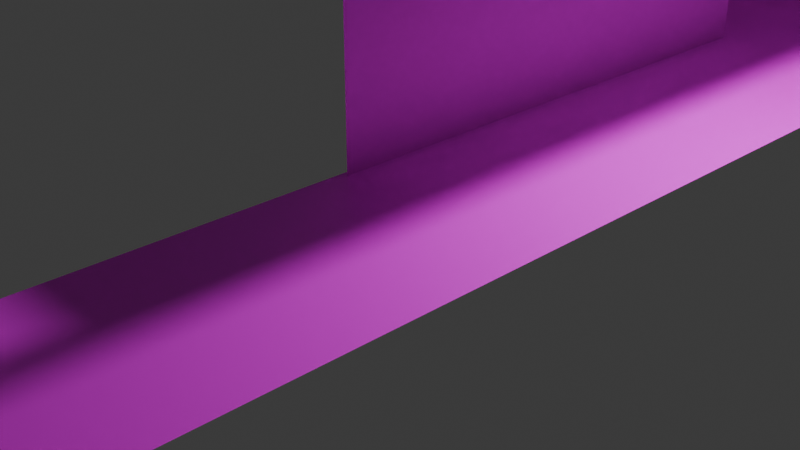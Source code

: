 # Source: akibaenter.blend  (saved by Blender 4.0.36; exported with 4.5.12 LTS)
import bpy
from mathutils import Matrix  # noqa: F401  (used for matrix-valued properties, if any)

bpy.ops.wm.read_factory_settings(use_empty=True)
scene = bpy.context.scene
scene.name = 'Scene'

# ---- collections
col_collection = bpy.data.collections.new('Collection'); scene.collection.children.link(col_collection)
col_2 = bpy.data.collections.new('コレクション 2'); scene.collection.children.link(col_2)

# ---- images (referenced by path relative to the original .blend; pixels are not part of the script)
import os
ASSET_DIR = os.environ.get("B2B_ASSET_DIR", "")  # directory of the original .blend (textures are referenced by path, not embedded)
HERE = os.path.dirname(os.path.abspath(__file__))  # packed textures are extracted next to this script under _unpacked/

def load_image(name, relpath, width, height, colorspace="sRGB"):
    """Load a texture the original file referenced (path relative to the .blend, or extracted next to this script)."""
    p = next((c for c in (os.path.join(HERE, relpath), os.path.join(ASSET_DIR, relpath)) if relpath and os.path.exists(c)), "")
    if p:
        img = bpy.data.images.load(p, check_existing=True)
        img.name = name
    else:  # same state as the original file: an image datablock whose file is absent (Cycles renders it pink)
        img = bpy.data.images.new(name, width, height)
        img.source = "FILE"
        img.filepath = "//" + (relpath or name)
    img.colorspace_settings.name = colorspace
    return img
img_tenjo_png = load_image('tenjo.png', 'tenjo.png', 1024, 1024, 'sRGB')
img_akibatenjo2_png = load_image('akibatenjo2.png', 'akibatenjo2.png', 1024, 1024, 'sRGB')
img_akibawall2_png = load_image('akibawall2.PNG', 'akibawall2.PNG', 1024, 1024, 'sRGB')
img_akibawall34_png = load_image('akibawall34.png', 'akibawall34.png', 1024, 1024, 'sRGB')
img_tenjo_png_001 = load_image('tenjo.png.001', 'tenjo.png', 1024, 1024, 'sRGB')
img_akibatenjo2_png_001 = load_image('akibatenjo2.png.001', 'akibatenjo2.png', 1024, 1024, 'sRGB')
img_tenjo_png_002 = load_image('tenjo.png.002', 'tenjo.png', 1024, 1024, 'sRGB')
img_tenjo_png_003 = load_image('tenjo.png.003', 'tenjo.png', 1024, 1024, 'sRGB')
img_akibatenjo2_png_002 = load_image('akibatenjo2.png.002', 'akibatenjo2.png', 1024, 1024, 'sRGB')
img_akibawall34_png_001 = load_image('akibawall34.png.001', 'akibawall34.png', 1024, 1024, 'sRGB')
img_akibastairside_png = load_image('akibastairside.png', 'akibastairside.png', 1024, 1024, 'sRGB')
img_yuka1_png = load_image('yuka1.png', 'yuka1.png', 1024, 1024, 'sRGB')
img_tenjo_png_007 = load_image('tenjo.png.007', 'tenjo.png', 1024, 1024, 'sRGB')
img_minna_jpg = load_image('Minna.jpg', 'Minna.jpg', 1024, 1024, 'sRGB')

# ---- materials (node trees are filled in below, after node groups)
mat_x = bpy.data.materials.new('マテリアル')
mat_x.use_transparent_shadow = False
mat_002 = bpy.data.materials.new('マテリアル.002')
mat_002.use_transparent_shadow = False
mat_001 = bpy.data.materials.new('マテリアル.001')
mat_001.use_transparent_shadow = False
mat_material_002 = bpy.data.materials.new('Material.002')
mat_material_002.use_transparent_shadow = False
mat_material = bpy.data.materials.new('Material')
mat_material.use_transparent_shadow = False
mat_003 = bpy.data.materials.new('マテリアル.003')
mat_003.use_transparent_shadow = False
mat_004 = bpy.data.materials.new('マテリアル.004')
mat_004.use_transparent_shadow = False
mat_005 = bpy.data.materials.new('マテリアル.005')
mat_005.use_transparent_shadow = False
mat_006 = bpy.data.materials.new('マテリアル.006')
mat_006.use_transparent_shadow = False
mat_007 = bpy.data.materials.new('マテリアル.007')
mat_007.use_transparent_shadow = False
mat_009 = bpy.data.materials.new('マテリアル.009')
mat_009.use_transparent_shadow = False
mat_material_005 = bpy.data.materials.new('Material.005')
mat_material_005.use_transparent_shadow = False
mat_material_007 = bpy.data.materials.new('Material.007')
mat_material_007.use_transparent_shadow = False
mat_material_008 = bpy.data.materials.new('Material.008')
mat_material_008.use_transparent_shadow = False
mat_010 = bpy.data.materials.new('マテリアル.010')
mat_010.use_transparent_shadow = False
mat_011 = bpy.data.materials.new('マテリアル.011')
mat_011.use_transparent_shadow = False
mat_012 = bpy.data.materials.new('マテリアル.012')
mat_012.use_transparent_shadow = False
mat_013 = bpy.data.materials.new('マテリアル.013')
mat_013.use_transparent_shadow = False
mat_material_009 = bpy.data.materials.new('Material.009')
mat_material_009.use_transparent_shadow = False

# ---- material node trees
mat_x.use_nodes = True; mat_x.node_tree.nodes.clear()
_N = mat_x.node_tree.nodes; _L = mat_x.node_tree.links
n0 = _N.new('ShaderNodeBsdfPrincipled'); n0.name = 'プリンシプルBSDF'; n0.location = (10, 300)
n0.inputs[3].default_value = 1.45
n1 = _N.new('ShaderNodeOutputMaterial'); n1.name = 'マテリアル出力'; n1.location = (300, 300)
n2 = _N.new('ShaderNodeTexImage'); n2.name = '画像テクスチャ'; n2.location = (-180, 275)
n2.image = img_tenjo_png
_L.new(n0.outputs[0], n1.inputs[0])
_L.new(n2.outputs[0], n0.inputs[0])
n1.is_active_output = True
mat_002.use_nodes = True; mat_002.node_tree.nodes.clear()
_N = mat_002.node_tree.nodes; _L = mat_002.node_tree.links
n0 = _N.new('ShaderNodeBsdfPrincipled'); n0.name = 'プリンシプルBSDF'; n0.location = (10, 300)
n0.inputs[3].default_value = 1.45
n1 = _N.new('ShaderNodeOutputMaterial'); n1.name = 'マテリアル出力'; n1.location = (300, 300)
n2 = _N.new('ShaderNodeTexImage'); n2.name = '画像テクスチャ'; n2.location = (-280, 275)
n2.image = img_akibatenjo2_png
_L.new(n0.outputs[0], n1.inputs[0])
_L.new(n2.outputs[0], n0.inputs[0])
n1.is_active_output = True
mat_001.use_nodes = True; mat_001.node_tree.nodes.clear()
_N = mat_001.node_tree.nodes; _L = mat_001.node_tree.links
n0 = _N.new('ShaderNodeBsdfPrincipled'); n0.name = 'プリンシプルBSDF'; n0.location = (10, 300)
n0.inputs[3].default_value = 1.45
n1 = _N.new('ShaderNodeOutputMaterial'); n1.name = 'マテリアル出力'; n1.location = (300, 300)
n2 = _N.new('ShaderNodeTexImage'); n2.name = '画像テクスチャ'; n2.location = (-180, 275)
n2.image = img_tenjo_png
_L.new(n0.outputs[0], n1.inputs[0])
_L.new(n2.outputs[0], n0.inputs[0])
n1.is_active_output = True
mat_material_002.use_nodes = True; mat_material_002.node_tree.nodes.clear()
_N = mat_material_002.node_tree.nodes; _L = mat_material_002.node_tree.links
n0 = _N.new('ShaderNodeBsdfPrincipled'); n0.name = 'Principled BSDF'; n0.location = (10, 300)
n0.inputs[3].default_value = 1.45
n1 = _N.new('ShaderNodeOutputMaterial'); n1.name = 'Material Output'; n1.location = (300, 300)
n2 = _N.new('ShaderNodeTexImage'); n2.name = 'Image Texture'; n2.location = (-280, 275)
n2.image = img_akibawall2_png
_L.new(n0.outputs[0], n1.inputs[0])
_L.new(n2.outputs[0], n0.inputs[0])
n1.is_active_output = True
mat_material.use_nodes = True; mat_material.node_tree.nodes.clear()
_N = mat_material.node_tree.nodes; _L = mat_material.node_tree.links
n0 = _N.new('ShaderNodeBsdfPrincipled'); n0.name = 'Principled BSDF'; n0.location = (10, 300)
n0.inputs[3].default_value = 1.45
n1 = _N.new('ShaderNodeOutputMaterial'); n1.name = 'Material Output'; n1.location = (300, 300)
n2 = _N.new('ShaderNodeTexImage'); n2.name = 'Image Texture'; n2.location = (-280, 275)
n2.image = img_akibawall34_png
_L.new(n0.outputs[0], n1.inputs[0])
_L.new(n2.outputs[0], n0.inputs[0])
n1.is_active_output = True
mat_003.use_nodes = True; mat_003.node_tree.nodes.clear()
_N = mat_003.node_tree.nodes; _L = mat_003.node_tree.links
n0 = _N.new('ShaderNodeBsdfPrincipled'); n0.name = 'プリンシプルBSDF'; n0.location = (10, 300)
n0.inputs[3].default_value = 1.45
n1 = _N.new('ShaderNodeOutputMaterial'); n1.name = 'マテリアル出力'; n1.location = (300, 300)
n2 = _N.new('ShaderNodeTexImage'); n2.name = '画像テクスチャ'; n2.location = (-180, 275)
n2.image = img_tenjo_png_001
_L.new(n0.outputs[0], n1.inputs[0])
_L.new(n2.outputs[0], n0.inputs[0])
n1.is_active_output = True
mat_004.use_nodes = True; mat_004.node_tree.nodes.clear()
_N = mat_004.node_tree.nodes; _L = mat_004.node_tree.links
n0 = _N.new('ShaderNodeBsdfPrincipled'); n0.name = 'プリンシプルBSDF'; n0.location = (10, 300)
n0.inputs[3].default_value = 1.45
n1 = _N.new('ShaderNodeOutputMaterial'); n1.name = 'マテリアル出力'; n1.location = (300, 300)
n2 = _N.new('ShaderNodeTexImage'); n2.name = '画像テクスチャ'; n2.location = (-180, 275)
n2.image = img_tenjo_png_001
_L.new(n0.outputs[0], n1.inputs[0])
_L.new(n2.outputs[0], n0.inputs[0])
n1.is_active_output = True
mat_005.use_nodes = True; mat_005.node_tree.nodes.clear()
_N = mat_005.node_tree.nodes; _L = mat_005.node_tree.links
n0 = _N.new('ShaderNodeBsdfPrincipled'); n0.name = 'プリンシプルBSDF'; n0.location = (10, 300)
n0.inputs[3].default_value = 1.45
n1 = _N.new('ShaderNodeOutputMaterial'); n1.name = 'マテリアル出力'; n1.location = (300, 300)
n2 = _N.new('ShaderNodeTexImage'); n2.name = '画像テクスチャ'; n2.location = (-280, 275)
n2.image = img_akibatenjo2_png_001
_L.new(n0.outputs[0], n1.inputs[0])
_L.new(n2.outputs[0], n0.inputs[0])
n1.is_active_output = True
mat_006.use_nodes = True; mat_006.node_tree.nodes.clear()
_N = mat_006.node_tree.nodes; _L = mat_006.node_tree.links
n0 = _N.new('ShaderNodeBsdfPrincipled'); n0.name = 'プリンシプルBSDF'; n0.location = (10, 300)
n0.inputs[3].default_value = 1.45
n1 = _N.new('ShaderNodeOutputMaterial'); n1.name = 'マテリアル出力'; n1.location = (300, 300)
n2 = _N.new('ShaderNodeTexImage'); n2.name = '画像テクスチャ'; n2.location = (-180, 275)
n2.image = img_tenjo_png_002
_L.new(n0.outputs[0], n1.inputs[0])
_L.new(n2.outputs[0], n0.inputs[0])
n1.is_active_output = True
mat_007.use_nodes = True; mat_007.node_tree.nodes.clear()
_N = mat_007.node_tree.nodes; _L = mat_007.node_tree.links
n0 = _N.new('ShaderNodeBsdfPrincipled'); n0.name = 'プリンシプルBSDF'; n0.location = (10, 300)
n0.inputs[3].default_value = 1.45
n1 = _N.new('ShaderNodeOutputMaterial'); n1.name = 'マテリアル出力'; n1.location = (300, 300)
n2 = _N.new('ShaderNodeTexImage'); n2.name = '画像テクスチャ'; n2.location = (-180, 275)
n2.image = img_tenjo_png_003
_L.new(n0.outputs[0], n1.inputs[0])
_L.new(n2.outputs[0], n0.inputs[0])
n1.is_active_output = True
mat_009.use_nodes = True; mat_009.node_tree.nodes.clear()
_N = mat_009.node_tree.nodes; _L = mat_009.node_tree.links
n0 = _N.new('ShaderNodeBsdfPrincipled'); n0.name = 'プリンシプルBSDF'; n0.location = (10, 300)
n0.inputs[3].default_value = 1.45
n1 = _N.new('ShaderNodeOutputMaterial'); n1.name = 'マテリアル出力'; n1.location = (300, 300)
n2 = _N.new('ShaderNodeTexImage'); n2.name = '画像テクスチャ'; n2.location = (-280, 275)
n2.image = img_akibatenjo2_png_002
_L.new(n0.outputs[0], n1.inputs[0])
_L.new(n2.outputs[0], n0.inputs[0])
n1.is_active_output = True
mat_material_005.use_nodes = True; mat_material_005.node_tree.nodes.clear()
_N = mat_material_005.node_tree.nodes; _L = mat_material_005.node_tree.links
n0 = _N.new('ShaderNodeBsdfPrincipled'); n0.name = 'Principled BSDF'; n0.location = (10, 300)
n0.inputs[3].default_value = 1.45
n1 = _N.new('ShaderNodeOutputMaterial'); n1.name = 'Material Output'; n1.location = (300, 300)
n2 = _N.new('ShaderNodeTexImage'); n2.name = 'Image Texture'; n2.location = (-280, 275)
n2.image = img_akibawall34_png_001
_L.new(n0.outputs[0], n1.inputs[0])
_L.new(n2.outputs[0], n0.inputs[0])
n1.is_active_output = True
mat_material_007.use_nodes = True; mat_material_007.node_tree.nodes.clear()
_N = mat_material_007.node_tree.nodes; _L = mat_material_007.node_tree.links
n0 = _N.new('ShaderNodeBsdfPrincipled'); n0.name = 'Principled BSDF'; n0.location = (10, 300)
n0.inputs[3].default_value = 1.45
n1 = _N.new('ShaderNodeOutputMaterial'); n1.name = 'Material Output'; n1.location = (300, 300)
n2 = _N.new('ShaderNodeTexImage'); n2.name = 'Image Texture'; n2.location = (-280, 275)
n2.image = img_akibastairside_png
_L.new(n0.outputs[0], n1.inputs[0])
_L.new(n2.outputs[0], n0.inputs[0])
n1.is_active_output = True
mat_material_008.use_nodes = True; mat_material_008.node_tree.nodes.clear()
_N = mat_material_008.node_tree.nodes; _L = mat_material_008.node_tree.links
n0 = _N.new('ShaderNodeBsdfPrincipled'); n0.name = 'Principled BSDF'; n0.location = (10, 300)
n0.inputs[3].default_value = 1.45
n1 = _N.new('ShaderNodeOutputMaterial'); n1.name = 'Material Output'; n1.location = (300, 300)
n2 = _N.new('ShaderNodeTexImage'); n2.name = 'Image Texture'; n2.location = (-280, 275)
n2.image = img_akibastairside_png
_L.new(n0.outputs[0], n1.inputs[0])
_L.new(n2.outputs[0], n0.inputs[0])
n1.is_active_output = True
mat_010.use_nodes = True; mat_010.node_tree.nodes.clear()
_N = mat_010.node_tree.nodes; _L = mat_010.node_tree.links
n0 = _N.new('ShaderNodeBsdfPrincipled'); n0.name = 'プリンシプルBSDF'; n0.location = (10, 300)
n0.inputs[3].default_value = 1.45
n1 = _N.new('ShaderNodeOutputMaterial'); n1.name = 'マテリアル出力'; n1.location = (300, 300)
n2 = _N.new('ShaderNodeTexImage'); n2.name = '画像テクスチャ'; n2.location = (-180, 275)
n2.image = img_yuka1_png
_L.new(n0.outputs[0], n1.inputs[0])
_L.new(n2.outputs[0], n0.inputs[0])
n1.is_active_output = True
mat_011.use_nodes = True; mat_011.node_tree.nodes.clear()
_N = mat_011.node_tree.nodes; _L = mat_011.node_tree.links
n0 = _N.new('ShaderNodeBsdfPrincipled'); n0.name = 'プリンシプルBSDF'; n0.location = (10, 300)
n0.inputs[3].default_value = 1.45
n1 = _N.new('ShaderNodeOutputMaterial'); n1.name = 'マテリアル出力'; n1.location = (300, 300)
n2 = _N.new('ShaderNodeTexImage'); n2.name = '画像テクスチャ'; n2.location = (-180, 275)
n2.image = img_akibatenjo2_png
_L.new(n0.outputs[0], n1.inputs[0])
_L.new(n2.outputs[0], n0.inputs[0])
n1.is_active_output = True
mat_012.use_nodes = True; mat_012.node_tree.nodes.clear()
_N = mat_012.node_tree.nodes; _L = mat_012.node_tree.links
n0 = _N.new('ShaderNodeBsdfPrincipled'); n0.name = 'プリンシプルBSDF'; n0.location = (10, 300)
n0.inputs[3].default_value = 1.45
n1 = _N.new('ShaderNodeOutputMaterial'); n1.name = 'マテリアル出力'; n1.location = (300, 300)
n2 = _N.new('ShaderNodeTexImage'); n2.name = '画像テクスチャ'; n2.location = (-180, 275)
n2.image = img_tenjo_png_007
_L.new(n0.outputs[0], n1.inputs[0])
_L.new(n2.outputs[0], n0.inputs[0])
n1.is_active_output = True
mat_013.use_nodes = True; mat_013.node_tree.nodes.clear()
_N = mat_013.node_tree.nodes; _L = mat_013.node_tree.links
n0 = _N.new('ShaderNodeBsdfPrincipled'); n0.name = 'プリンシプルBSDF'; n0.location = (10, 300)
n0.inputs[3].default_value = 1.45
n1 = _N.new('ShaderNodeOutputMaterial'); n1.name = 'マテリアル出力'; n1.location = (300, 300)
n2 = _N.new('ShaderNodeTexImage'); n2.name = '画像テクスチャ'; n2.location = (-180, 275)
n2.image = img_akibatenjo2_png
_L.new(n0.outputs[0], n1.inputs[0])
_L.new(n2.outputs[0], n0.inputs[0])
n1.is_active_output = True
mat_material_009.use_nodes = True; mat_material_009.node_tree.nodes.clear()
_N = mat_material_009.node_tree.nodes; _L = mat_material_009.node_tree.links
n0 = _N.new('ShaderNodeBsdfPrincipled'); n0.name = 'Principled BSDF'; n0.location = (10, 300)
n0.inputs[3].default_value = 1.45
n1 = _N.new('ShaderNodeOutputMaterial'); n1.name = 'Material Output'; n1.location = (300, 300)
n2 = _N.new('ShaderNodeTexImage'); n2.name = 'Image Texture'; n2.location = (-280, 275)
n2.image = img_minna_jpg
_L.new(n0.outputs[0], n1.inputs[0])
_L.new(n2.outputs[0], n0.inputs[0])
n1.is_active_output = True

# ---- world
world_world = bpy.data.worlds.new('World'); scene.world = world_world
world_world.use_nodes = True; world_world.node_tree.nodes.clear()
_N = world_world.node_tree.nodes; _L = world_world.node_tree.links
n0 = _N.new('ShaderNodeOutputWorld'); n0.name = 'World Output'; n0.location = (300, 300)
n1 = _N.new('ShaderNodeBackground'); n1.name = 'Background'; n1.location = (10, 300)
n1.inputs[0].default_value = (0.05088, 0.05088, 0.05088, 1.0)
_L.new(n1.outputs[0], n0.inputs[0])
n0.is_active_output = True
world_world.color = (0.05088, 0.05088, 0.05088)
world_world.use_sun_shadow = False
world_world.sun_shadow_jitter_overblur = 0.0

# ---- cameras
cam_camera = bpy.data.cameras.new('Camera')
cam_camera.clip_end = 100.0
cam_camera.ortho_scale = 7.314

# ---- lights
light_light = bpy.data.lights.new('Light', 'POINT')
light_light.transmission_factor = 0.0
light_light.use_soft_falloff = False
light_light.energy = 1000.0
light_light.shadow_soft_size = 0.1
light_light.shadow_maximum_resolution = 0.006
light_light.use_absolute_resolution = True

# ---- meshes
me_x = bpy.data.meshes.new('平面')
me_x.from_pydata([(-1.0, -1.0, 0.0), (1.0, -1.0, 0.0), (-1.0, 1.0, 0.0), (1.0, 1.0, 0.0)], [], [(0, 1, 3, 2)])
_uv = me_x.uv_layers.new(name='UVマップ')
_uv.uv.foreach_set('vector', [0.0, 0.0, 1.0, 0.0, 1.0, 1.0, 0.0, 1.0])
me_x.materials.append(mat_x)
me_x.update()
me_x_1 = bpy.data.meshes.new('円柱')
me_x_1.from_pydata([(-0.1951, -0.9808, -1.0), (-0.1951, -0.9808, 1.0), (-0.3827, -0.9239, -1.0), (-0.3827, -0.9239, 1.0), (-0.5556, -0.8315, -1.0), (-0.5556, -0.8315, 1.0), (-0.7071, -0.7071, -1.0), (-0.7071, -0.7071, 1.0), (-0.8315, -0.5556, -1.0), (-0.8315, -0.5556, 1.0), (-0.9239, -0.3827, -1.0), (-0.9239, -0.3827, 1.0), (-0.9808, -0.1951, -1.0), (-0.9808, -0.1951, 1.0)], [], [(0, 1, 3, 5, 7, 9, 11, 13, 12, 10, 8, 6, 4, 2), (0, 2, 3, 1), (2, 4, 5, 3), (4, 6, 7, 5), (6, 8, 9, 7), (8, 10, 11, 9), (10, 12, 13, 11)])
_uv = me_x_1.uv_layers.new(name='UVマップ')
_uv.uv.foreach_set('vector', [0.7032, 0.01461, 0.4688, 1.0, 0.1582, 0.02827, 0.1167, 0.05045, 0.08029, 0.08029, 0.05045, 0.1167, 0.02827, 0.1582, 0.01461, 0.2032, 0.5146, 0.2032, 0.5283, 0.1582, 0.5504, 0.1167, 0.5803, 0.08029, 0.6167, 0.05045, 0.6582, 0.02827, 0.4688, 0.5, 0.4375, 0.5, 0.4375, 1.0, 0.4688, 1.0, 0.4375, 0.5, 0.4062, 0.5, 0.4062, 1.0, 0.4375, 1.0, 0.4062, 0.5, 0.375, 0.5, 0.375, 1.0, 0.4062, 1.0, 0.375, 0.5, 0.3438, 0.5, 0.3438, 1.0, 0.375, 1.0, 0.3438, 0.5, 0.3125, 0.5, 0.3125, 1.0, 0.3438, 1.0, 0.3125, 0.5, 0.2812, 0.5, 0.2812, 1.0, 0.3125, 1.0])
me_x_1.materials.append(mat_002)
me_x_1.update()
me_001 = bpy.data.meshes.new('平面.001')
me_001.from_pydata([(-1.0, -1.0, 0.0), (1.0, -1.0, 0.0), (-1.0, 1.0, 0.0), (1.0, 1.0, 0.0)], [], [(0, 1, 3, 2)])
_uv = me_001.uv_layers.new(name='UVマップ')
_uv.uv.foreach_set('vector', [0.0, 0.0, 1.0, 0.0, 1.0, 1.0, 0.0, 1.0])
me_001.materials.append(mat_001)
me_001.update()
me_plane_006 = bpy.data.meshes.new('Plane.006')
me_plane_006.from_pydata([(-1.0, -1.0, 0.0), (1.0, -1.0, 0.0), (-1.0, 1.0, 0.0), (1.0, 1.0, 0.0)], [], [(0, 1, 3, 2)])
_uv = me_plane_006.uv_layers.new(name='UVMap')
_uv.uv.foreach_set('vector', [0.0, 0.0, 1.0, 0.0, 1.0, 1.0, 0.0, 1.0])
me_plane_006.materials.append(mat_material_002)
me_plane_006.update()
me_plane = bpy.data.meshes.new('Plane')
me_plane.from_pydata([(-1.0, -1.0, 0.0), (1.0, -1.0, 0.0), (-1.0, 1.0, 0.0), (1.0, 1.0, 0.0)], [], [(0, 1, 3, 2)])
_uv = me_plane.uv_layers.new(name='UVMap')
_uv.uv.foreach_set('vector', [0.5019, 0.0, 1.0, 0.0, 1.0, 1.0, 0.5019, 1.0])
me_plane.materials.append(mat_material)
me_plane.update()
me_002 = bpy.data.meshes.new('平面.002')
me_002.from_pydata([(-1.0, -1.0, 0.0), (1.0, -1.0, 0.0), (-1.0, 1.0, 0.0), (1.0, 1.0, 0.0)], [], [(0, 1, 3, 2)])
_uv = me_002.uv_layers.new(name='UVマップ')
_uv.uv.foreach_set('vector', [0.0, 0.0, 1.0, 0.0, 1.0, 1.0, 0.0, 1.0])
me_002.materials.append(mat_003)
me_002.update()
me_003 = bpy.data.meshes.new('平面.003')
me_003.from_pydata([(-1.0, -1.0, 0.0), (1.0, -1.0, 0.0), (-1.0, 1.0, 0.0), (1.0, 1.0, 0.0)], [], [(0, 1, 3, 2)])
_uv = me_003.uv_layers.new(name='UVマップ')
_uv.uv.foreach_set('vector', [0.0, 0.0, 1.0, 0.0, 1.0, 1.0, 0.0, 1.0])
me_003.materials.append(mat_004)
me_003.update()
me_001_1 = bpy.data.meshes.new('円柱.001')
me_001_1.from_pydata([(-0.1951, -0.9808, -1.0), (-0.1951, -0.9808, 1.0), (-0.3827, -0.9239, -1.0), (-0.3827, -0.9239, 1.0), (-0.5556, -0.8315, -1.0), (-0.5556, -0.8315, 1.0), (-0.7071, -0.7071, -1.0), (-0.7071, -0.7071, 1.0), (-0.8315, -0.5556, -1.0), (-0.8315, -0.5556, 1.0), (-0.9239, -0.3827, -1.0), (-0.9239, -0.3827, 1.0), (-0.9808, -0.1951, -1.0), (-0.9808, -0.1951, 1.0)], [], [(0, 1, 3, 5, 7, 9, 11, 13, 12, 10, 8, 6, 4, 2), (0, 2, 3, 1), (2, 4, 5, 3), (4, 6, 7, 5), (6, 8, 9, 7), (8, 10, 11, 9), (10, 12, 13, 11)])
_uv = me_001_1.uv_layers.new(name='UVマップ')
_uv.uv.foreach_set('vector', [0.7032, 0.01461, 0.4688, 1.0, 0.1582, 0.02827, 0.1167, 0.05045, 0.08029, 0.08029, 0.05045, 0.1167, 0.02827, 0.1582, 0.01461, 0.2032, 0.5146, 0.2032, 0.5283, 0.1582, 0.5504, 0.1167, 0.5803, 0.08029, 0.6167, 0.05045, 0.6582, 0.02827, 0.4688, 0.5, 0.4375, 0.5, 0.4375, 1.0, 0.4688, 1.0, 0.4375, 0.5, 0.4062, 0.5, 0.4062, 1.0, 0.4375, 1.0, 0.4062, 0.5, 0.375, 0.5, 0.375, 1.0, 0.4062, 1.0, 0.375, 0.5, 0.3438, 0.5, 0.3438, 1.0, 0.375, 1.0, 0.3438, 0.5, 0.3125, 0.5, 0.3125, 1.0, 0.3438, 1.0, 0.3125, 0.5, 0.2812, 0.5, 0.2812, 1.0, 0.3125, 1.0])
me_001_1.materials.append(mat_005)
me_001_1.update()
me_004 = bpy.data.meshes.new('平面.004')
me_004.from_pydata([(-1.0, -1.0, 0.0), (1.0, -1.0, 0.0), (-1.0, 1.0, 0.0), (1.0, 1.0, 0.0)], [], [(0, 1, 3, 2)])
_uv = me_004.uv_layers.new(name='UVマップ')
_uv.uv.foreach_set('vector', [0.0, 0.0, 1.0, 0.0, 1.0, 1.0, 0.0, 1.0])
me_004.materials.append(mat_006)
me_004.update()
me_005 = bpy.data.meshes.new('平面.005')
me_005.from_pydata([(-1.0, -1.0, 0.0), (1.0, -1.0, 0.0), (-1.0, 1.0, 0.0), (1.0, 1.0, 0.0)], [], [(0, 1, 3, 2)])
_uv = me_005.uv_layers.new(name='UVマップ')
_uv.uv.foreach_set('vector', [0.0, 0.0, 1.0, 0.0, 1.0, 1.0, 0.0, 1.0])
me_005.materials.append(mat_007)
me_005.update()
me_002_1 = bpy.data.meshes.new('円柱.002')
me_002_1.from_pydata([(-0.1951, -0.9808, -1.0), (-0.1951, -0.9808, 1.0), (-0.3827, -0.9239, -1.0), (-0.3827, -0.9239, 1.0), (-0.5556, -0.8315, -1.0), (-0.5556, -0.8315, 1.0), (-0.7071, -0.7071, -1.0), (-0.7071, -0.7071, 1.0), (-0.8315, -0.5556, -1.0), (-0.8315, -0.5556, 1.0), (-0.9239, -0.3827, -1.0), (-0.9239, -0.3827, 1.0), (-0.9808, -0.1951, -1.0), (-0.9808, -0.1951, 1.0)], [], [(0, 1, 3, 5, 7, 9, 11, 13, 12, 10, 8, 6, 4, 2), (0, 2, 3, 1), (2, 4, 5, 3), (4, 6, 7, 5), (6, 8, 9, 7), (8, 10, 11, 9), (10, 12, 13, 11)])
_uv = me_002_1.uv_layers.new(name='UVマップ')
_uv.uv.foreach_set('vector', [0.7032, 0.01461, 0.4688, 1.0, 0.1582, 0.02827, 0.1167, 0.05045, 0.08029, 0.08029, 0.05045, 0.1167, 0.02827, 0.1582, 0.01461, 0.2032, 0.5146, 0.2032, 0.5283, 0.1582, 0.5504, 0.1167, 0.5803, 0.08029, 0.6167, 0.05045, 0.6582, 0.02827, 0.4688, 0.5, 0.4375, 0.5, 0.4375, 1.0, 0.4688, 1.0, 0.4375, 0.5, 0.4062, 0.5, 0.4062, 1.0, 0.4375, 1.0, 0.4062, 0.5, 0.375, 0.5, 0.375, 1.0, 0.4062, 1.0, 0.375, 0.5, 0.3438, 0.5, 0.3438, 1.0, 0.375, 1.0, 0.3438, 0.5, 0.3125, 0.5, 0.3125, 1.0, 0.3438, 1.0, 0.3125, 0.5, 0.2812, 0.5, 0.2812, 1.0, 0.3125, 1.0])
me_002_1.materials.append(mat_009)
me_002_1.update()
me_plane_001 = bpy.data.meshes.new('Plane.001')
me_plane_001.from_pydata([(-1.0, -1.0, 0.0), (1.0, -1.0, 0.0), (-1.0, 1.0, 0.0), (1.0, 1.0, 0.0)], [], [(0, 1, 3, 2)])
_uv = me_plane_001.uv_layers.new(name='UVMap')
_uv.uv.foreach_set('vector', [0.6614, 0.0, 1.0, 0.0, 1.0, 1.0, 0.6614, 1.0])
me_plane_001.materials.append(mat_material_005)
me_plane_001.update()
me_plane_003 = bpy.data.meshes.new('Plane.003')
me_plane_003.from_pydata([(-1.0, -1.0, 0.0), (1.0, -1.0, 0.0), (-1.0, 1.0, 0.0), (1.0, 1.0, 0.0)], [], [(0, 1, 3, 2)])
_uv = me_plane_003.uv_layers.new(name='UVMap')
_uv.uv.foreach_set('vector', [0.0, 0.0, 1.0, 0.0, 1.0, 1.0, 0.0, 1.0])
me_plane_003.materials.append(mat_material_007)
me_plane_003.update()
me_plane_004 = bpy.data.meshes.new('Plane.004')
me_plane_004.from_pydata([(-1.0, -1.0, 0.0), (1.0, -1.0, 0.0), (-1.0, 1.0, 0.0), (1.0, 1.0, 0.0)], [], [(0, 1, 3, 2)])
_uv = me_plane_004.uv_layers.new(name='UVMap')
_uv.uv.foreach_set('vector', [0.0, 0.0, 1.0, 0.0, 1.0, 1.0, 0.0, 1.0])
me_plane_004.materials.append(mat_material_008)
me_plane_004.update()
me_007 = bpy.data.meshes.new('平面.007')
me_007.from_pydata([(-1.0, -1.0, 0.0), (1.0, -1.0, 0.0), (-1.0, 1.0, 0.0), (1.0, 1.0, 0.0)], [], [(0, 1, 3, 2)])
_uv = me_007.uv_layers.new(name='UVマップ')
_uv.uv.foreach_set('vector', [-0.71, 0.0, 1.0, 0.0, 1.0, 1.821, -0.71, 1.821])
me_007.materials.append(mat_010)
me_007.update()
me_008 = bpy.data.meshes.new('平面.008')
me_008.from_pydata([(-1.0, -1.0, 0.0), (1.0, -1.0, 0.0), (-1.0, 1.0, 0.0), (1.0, 1.0, 0.0)], [], [(0, 1, 3, 2)])
_uv = me_008.uv_layers.new(name='UVマップ')
_uv.uv.foreach_set('vector', [0.0, 0.0, 1.0, 0.0, 1.0, 1.0, 0.0, 1.0])
me_008.materials.append(mat_011)
me_008.update()
me_009 = bpy.data.meshes.new('平面.009')
me_009.from_pydata([(-1.0, -1.0, 0.0), (1.0, -1.0, 0.0), (-1.0, 1.0, 0.0), (1.0, 1.0, 0.0)], [], [(0, 1, 3, 2)])
_uv = me_009.uv_layers.new(name='UVマップ')
_uv.uv.foreach_set('vector', [0.0, 0.0, 1.0, 0.0, 1.0, 1.0, 0.0, 1.0])
me_009.materials.append(mat_012)
me_009.update()
me_010 = bpy.data.meshes.new('平面.010')
me_010.from_pydata([(-1.0, -1.0, 0.0), (1.0, -1.0, 0.0), (-1.0, 1.0, 0.0), (1.0, 1.0, 0.0)], [], [(0, 1, 3, 2)])
_uv = me_010.uv_layers.new(name='UVマップ')
_uv.uv.foreach_set('vector', [0.0, 0.0, 1.0, 0.0, 1.0, 1.0, 0.0, 1.0])
me_010.materials.append(mat_013)
me_010.update()
me_plane_005 = bpy.data.meshes.new('Plane.005')
me_plane_005.from_pydata([(-1.0, -1.0, 0.0), (1.0, -1.0, 0.0), (-1.0, 1.0, 0.0), (1.0, 1.0, 0.0)], [], [(0, 1, 3, 2)])
_uv = me_plane_005.uv_layers.new(name='UVMap')
_uv.uv.foreach_set('vector', [0.0, 0.0, 1.0, 0.0, 1.0, 1.0, 0.0, 1.0])
me_plane_005.materials.append(mat_material_009)
me_plane_005.update()

# ---- objects
ob_light = bpy.data.objects.new('Light', light_light)
ob_camera = bpy.data.objects.new('Camera', cam_camera)
ob_x = bpy.data.objects.new('平面', me_x)
ob_x_1 = bpy.data.objects.new('円柱', me_x_1)
ob_001 = bpy.data.objects.new('平面.001', me_001)
ob_plane_002 = bpy.data.objects.new('Plane.002', me_plane_006)
ob_plane = bpy.data.objects.new('Plane', me_plane)
ob_002 = bpy.data.objects.new('平面.002', me_002)
ob_003 = bpy.data.objects.new('平面.003', me_003)
ob_001_1 = bpy.data.objects.new('円柱.001', me_001_1)
ob_004 = bpy.data.objects.new('平面.004', me_004)
ob_005 = bpy.data.objects.new('平面.005', me_005)
ob_002_1 = bpy.data.objects.new('円柱.002', me_002_1)
ob_plane_001 = bpy.data.objects.new('Plane.001', me_plane_001)
ob_plane_003 = bpy.data.objects.new('Plane.003', me_plane_003)
ob_plane_004 = bpy.data.objects.new('Plane.004', me_plane_004)
ob_007 = bpy.data.objects.new('平面.007', me_007)
ob_008 = bpy.data.objects.new('平面.008', me_008)
ob_009 = bpy.data.objects.new('平面.009', me_009)
ob_010 = bpy.data.objects.new('平面.010', me_010)
ob_plane_005 = bpy.data.objects.new('Plane.005', me_plane_005)

# ---- transforms, parenting, visibility, modifiers, constraints
ob_light.location = (4.076, 1.005, 5.904)
ob_light.rotation_euler = (0.6503, 0.05522, 1.866)
ob_light.lock_rotations_4d = False
ob_light.empty_display_type = 'ARROWS'
ob_light.color = (0.0, 0.0, 0.0, 0.0)
ob_light.lineart.crease_threshold = 0.0
ob_camera.location = (7.359, -6.926, 5.028)
ob_camera.rotation_euler = (1.109, 0.0, 0.8149)
ob_camera.lock_rotations_4d = False
ob_camera.empty_display_type = 'ARROWS'
ob_camera.color = (0.0, 0.0, 0.0, 0.0)
ob_camera.display_type = 'WIRE'
ob_camera.lineart.crease_threshold = 0.0
ob_x.location = (2.363, 6.532, 3.909)
ob_x.rotation_euler = (3.142, -0.0, 0.0)
ob_x.scale = (0.9487, 1.646, 1.0)
ob_x_1.location = (3.58, 6.51, 3.828)
ob_x_1.rotation_euler = (-1.571, -0.0, 0.0)
ob_x_1.scale = (0.2798, 0.3347, 1.661)
ob_001.location = (3.611, 6.532, 4.167)
ob_001.rotation_euler = (3.142, -0.0, 0.0)
ob_001.scale = (0.3249, 1.646, 1.0)
ob_plane_002.location = (1.51, 6.502, 2.781)
ob_plane_002.rotation_euler = (-1.571, 3.142, -1.571)
ob_plane_002.scale = (1.248, 1.184, 1.0)
ob_plane.location = (1.51, -0.4341, 3.021)
ob_plane.rotation_euler = (-1.571, 3.142, -1.571)
ob_plane.scale = (1.525, 1.397, 1.0)
ob_002.location = (3.65, 3.901, 4.618)
ob_002.rotation_euler = (3.142, -0.0, 0.0)
ob_002.scale = (0.3249, 1.646, 1.0)
ob_003.location = (2.402, 3.901, 4.36)
ob_003.rotation_euler = (3.142, -0.0, 0.0)
ob_003.scale = (0.9487, 1.646, 1.0)
ob_001_1.location = (3.619, 3.879, 4.279)
ob_001_1.rotation_euler = (-1.571, -0.0, 0.0)
ob_001_1.scale = (0.2798, 0.3347, 1.661)
ob_004.location = (2.402, 3.402, 1.63)
ob_004.rotation_euler = (3.142, -0.0, 0.0)
ob_004.scale = (0.9487, 9.897, 1.0)
ob_005.location = (2.402, 0.6057, 4.36)
ob_005.rotation_euler = (3.142, -0.0, 0.0)
ob_005.scale = (0.9487, 1.646, 1.0)
ob_002_1.location = (3.619, 0.6239, 4.279)
ob_002_1.rotation_euler = (-1.571, -0.0, 0.0)
ob_002_1.scale = (0.2798, 0.3347, 1.661)
ob_plane_001.location = (1.51, 2.131, 3.021)
ob_plane_001.rotation_euler = (-1.571, 3.142, -1.571)
ob_plane_001.scale = (1.08, 1.397, 1.0)
ob_plane_003.location = (0.6179, 5.265, 2.781)
ob_plane_003.rotation_euler = (-1.571, 3.142, 3.142)
ob_plane_003.scale = (0.8934, 1.184, 1.0)
ob_plane_004.location = (0.03508, 4.443, 2.781)
ob_plane_004.rotation_euler = (-1.571, 3.142, 4.712)
ob_plane_004.scale = (0.8934, 1.184, 1.0)
ob_007.location = (0.4254, 3.795, 1.63)
ob_007.rotation_euler = (3.142, 3.142, -0.0)
ob_007.scale = (1.2, 1.71, 1.284)
ob_008.location = (1.229, 5.269, 4.392)
ob_008.rotation_euler = (1.571, -0.0, 0.0)
ob_008.scale = (2.405, 0.4955, 2.946)
ob_009.location = (0.7117, 3.45, 4.348)
ob_009.rotation_euler = (3.142, -0.0, 0.0)
ob_009.scale = (0.7982, 1.783, 1.0)
ob_010.location = (0.003207, 4.387, 4.135)
ob_010.rotation_euler = (1.571, -0.0, 1.571)
ob_010.scale = (0.9437, 0.1953, 1.0)
ob_plane_005.location = (-1.948, 1.928, 2.781)
ob_plane_005.rotation_euler = (-1.571, 3.142, 4.712)
ob_plane_005.scale = (0.8934, 1.184, 1.0)

# ---- collection membership
col_collection.objects.link(ob_light)
col_collection.objects.link(ob_camera)
col_collection.objects.link(ob_x)
col_collection.objects.link(ob_x_1)
col_collection.objects.link(ob_001)
col_collection.objects.link(ob_plane_002)
col_collection.objects.link(ob_plane)
col_collection.objects.link(ob_002)
col_collection.objects.link(ob_003)
col_collection.objects.link(ob_001_1)
col_collection.objects.link(ob_004)
col_collection.objects.link(ob_005)
col_collection.objects.link(ob_002_1)
col_collection.objects.link(ob_plane_001)
col_collection.objects.link(ob_plane_003)
col_collection.objects.link(ob_plane_004)
col_collection.objects.link(ob_007)
col_collection.objects.link(ob_008)
col_collection.objects.link(ob_009)
col_collection.objects.link(ob_010)
col_collection.objects.link(ob_plane_005)

# ---- scene / render settings (as saved in the file)
scene.camera = ob_camera
scene.frame_start = 1; scene.frame_end = 250; scene.frame_set(0)
scene.render.engine = 'BLENDER_EEVEE_NEXT'
scene.cycles.sampling_pattern = 'TABULATED_SOBOL'
bpy.context.view_layer.update()
